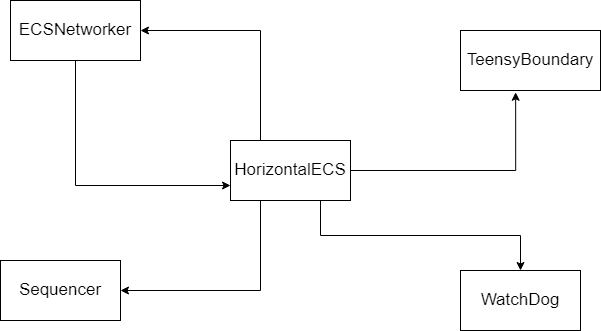

The diagram above was exported from draw.io. Its source (the exported page's mxGraphModel, read from the mxfile embedded in the PNG):
<mxGraphModel dx="1038" dy="579" grid="1" gridSize="10" guides="1" tooltips="1" connect="1" arrows="1" fold="1" page="1" pageScale="1" pageWidth="850" pageHeight="1100" math="0" shadow="0">
  <root>
    <mxCell id="0" />
    <mxCell id="1" parent="0" />
    <mxCell id="VdijRRNBecNDJnNLFhDt-8" style="edgeStyle=orthogonalEdgeStyle;rounded=0;orthogonalLoop=1;jettySize=auto;html=1;exitX=0.5;exitY=1;exitDx=0;exitDy=0;entryX=0;entryY=0.75;entryDx=0;entryDy=0;fontSize=17;" edge="1" parent="1" source="VdijRRNBecNDJnNLFhDt-1" target="VdijRRNBecNDJnNLFhDt-2">
      <mxGeometry relative="1" as="geometry" />
    </mxCell>
    <mxCell id="VdijRRNBecNDJnNLFhDt-1" value="&lt;font style=&quot;font-size: 17px;&quot;&gt;ECSNetworker&lt;/font&gt;" style="rounded=0;whiteSpace=wrap;html=1;" vertex="1" parent="1">
      <mxGeometry x="120" y="80" width="130" height="60" as="geometry" />
    </mxCell>
    <mxCell id="VdijRRNBecNDJnNLFhDt-9" style="edgeStyle=orthogonalEdgeStyle;rounded=0;orthogonalLoop=1;jettySize=auto;html=1;exitX=0.25;exitY=0;exitDx=0;exitDy=0;entryX=1;entryY=0.5;entryDx=0;entryDy=0;fontSize=17;" edge="1" parent="1" source="VdijRRNBecNDJnNLFhDt-2" target="VdijRRNBecNDJnNLFhDt-1">
      <mxGeometry relative="1" as="geometry" />
    </mxCell>
    <mxCell id="VdijRRNBecNDJnNLFhDt-10" style="edgeStyle=orthogonalEdgeStyle;rounded=0;orthogonalLoop=1;jettySize=auto;html=1;exitX=0.25;exitY=1;exitDx=0;exitDy=0;entryX=1;entryY=0.5;entryDx=0;entryDy=0;fontSize=17;" edge="1" parent="1" source="VdijRRNBecNDJnNLFhDt-2" target="VdijRRNBecNDJnNLFhDt-4">
      <mxGeometry relative="1" as="geometry" />
    </mxCell>
    <mxCell id="VdijRRNBecNDJnNLFhDt-11" style="edgeStyle=orthogonalEdgeStyle;rounded=0;orthogonalLoop=1;jettySize=auto;html=1;exitX=0.75;exitY=1;exitDx=0;exitDy=0;entryX=0.5;entryY=0;entryDx=0;entryDy=0;fontSize=17;" edge="1" parent="1" source="VdijRRNBecNDJnNLFhDt-2" target="VdijRRNBecNDJnNLFhDt-5">
      <mxGeometry relative="1" as="geometry" />
    </mxCell>
    <mxCell id="VdijRRNBecNDJnNLFhDt-12" style="edgeStyle=orthogonalEdgeStyle;rounded=0;orthogonalLoop=1;jettySize=auto;html=1;entryX=0.394;entryY=1.03;entryDx=0;entryDy=0;fontSize=17;entryPerimeter=0;exitX=1;exitY=0.5;exitDx=0;exitDy=0;" edge="1" parent="1" source="VdijRRNBecNDJnNLFhDt-2" target="VdijRRNBecNDJnNLFhDt-3">
      <mxGeometry relative="1" as="geometry">
        <mxPoint x="480" y="240" as="sourcePoint" />
        <Array as="points">
          <mxPoint x="625" y="250" />
        </Array>
      </mxGeometry>
    </mxCell>
    <mxCell id="VdijRRNBecNDJnNLFhDt-2" value="&lt;font style=&quot;font-size: 17px;&quot;&gt;HorizontalECS&lt;/font&gt;" style="rounded=0;whiteSpace=wrap;html=1;" vertex="1" parent="1">
      <mxGeometry x="340" y="220" width="120" height="60" as="geometry" />
    </mxCell>
    <mxCell id="VdijRRNBecNDJnNLFhDt-3" value="&lt;font style=&quot;font-size: 17px;&quot;&gt;TeensyBoundary&lt;/font&gt;" style="rounded=0;whiteSpace=wrap;html=1;" vertex="1" parent="1">
      <mxGeometry x="570" y="110" width="140" height="60" as="geometry" />
    </mxCell>
    <mxCell id="VdijRRNBecNDJnNLFhDt-4" value="&lt;font style=&quot;font-size: 17px;&quot;&gt;Sequencer&lt;/font&gt;" style="rounded=0;whiteSpace=wrap;html=1;" vertex="1" parent="1">
      <mxGeometry x="110" y="340" width="120" height="60" as="geometry" />
    </mxCell>
    <mxCell id="VdijRRNBecNDJnNLFhDt-5" value="&lt;font style=&quot;font-size: 17px;&quot;&gt;WatchDog&lt;/font&gt;" style="rounded=0;whiteSpace=wrap;html=1;" vertex="1" parent="1">
      <mxGeometry x="570" y="350" width="120" height="60" as="geometry" />
    </mxCell>
  </root>
</mxGraphModel>